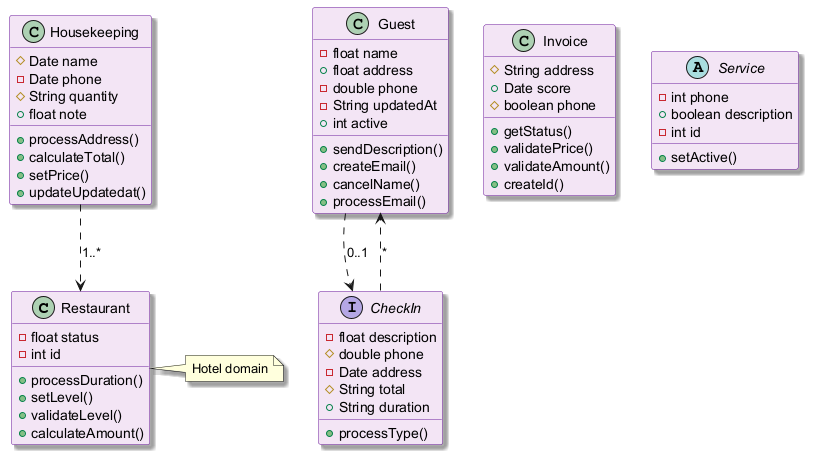

The diagram above was rendered by PlantUML. Its source (embedded in the PNG):
@startuml
skinparam backgroundColor #FFFFFF
skinparam classBackgroundColor #F3E5F5
skinparam classBorderColor #6A1B9A
skinparam shadowing true
class Restaurant {
  -float status
  -int id
  +processDuration()
  +setLevel()
  +validateLevel()
  +calculateAmount()
}
class Housekeeping {
  #Date name
  -Date phone
  #String quantity
  +float note
  +processAddress()
  +calculateTotal()
  +setPrice()
  +updateUpdatedat()
}
class Guest {
  -float name
  +float address
  -double phone
  -String updatedAt
  +int active
  +sendDescription()
  +createEmail()
  +cancelName()
  +processEmail()
}
class Invoice {
  #String address
  +Date score
  #boolean phone
  +getStatus()
  +validatePrice()
  +validateAmount()
  +createId()
}
abstract class Service {
  -int phone
  +boolean description
  -int id
  +setActive()
}
interface CheckIn {
  -float description
  #double phone
  -Date address
  #String total
  +String duration
  +processType()
}
Guest ..> CheckIn : "0..1"
CheckIn ..> Guest : "*"
Housekeeping ..> Restaurant : "1..*"
note right of Restaurant : Hotel domain
@enduml